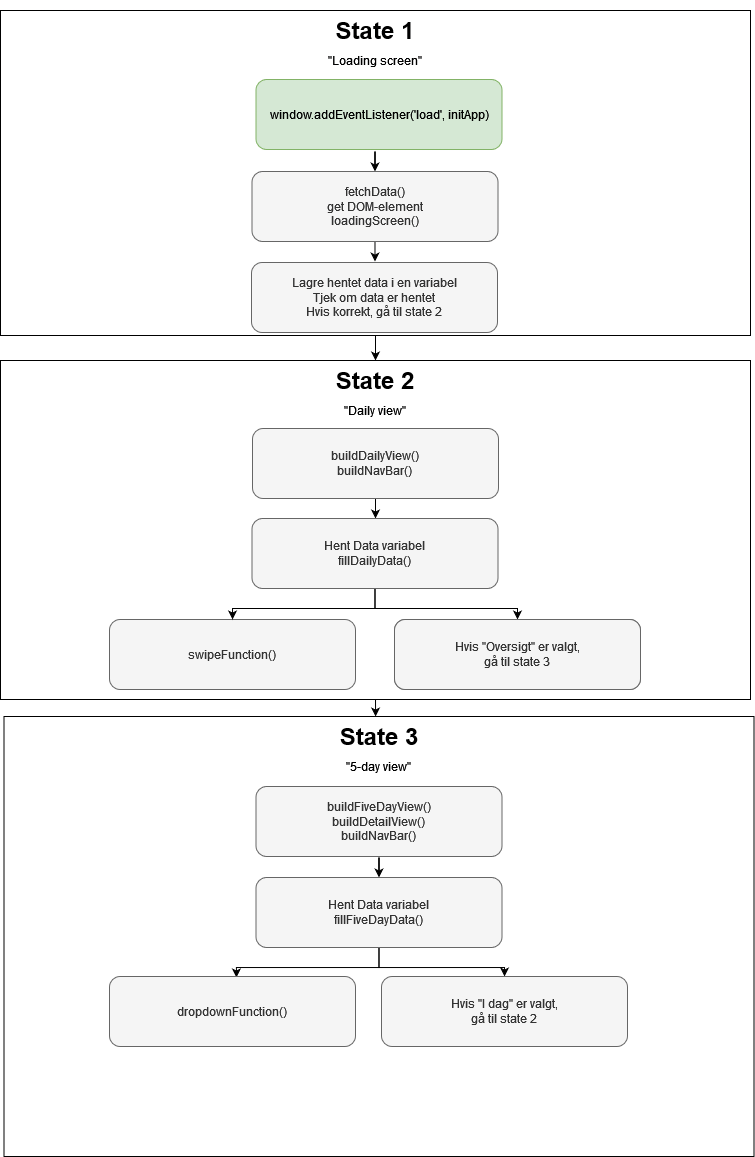

The diagram above was exported from draw.io. Its source (the exported page's mxGraphModel, read from the mxfile embedded in the PNG):
<mxGraphModel dx="538" dy="1891" grid="1" gridSize="10" guides="1" tooltips="1" connect="1" arrows="1" fold="1" page="1" pageScale="1" pageWidth="827" pageHeight="1169" math="0" shadow="0">
  <root>
    <mxCell id="0" />
    <mxCell id="1" parent="0" />
    <mxCell id="ssT3975Ge4c39wDPsQem-62" style="edgeStyle=orthogonalEdgeStyle;rounded=0;orthogonalLoop=1;jettySize=auto;html=1;entryX=0.5;entryY=0;entryDx=0;entryDy=0;" edge="1" parent="1" source="ssT3975Ge4c39wDPsQem-2" target="ssT3975Ge4c39wDPsQem-14">
      <mxGeometry relative="1" as="geometry" />
    </mxCell>
    <mxCell id="ssT3975Ge4c39wDPsQem-2" value="" style="rounded=0;whiteSpace=wrap;html=1;movable=1;resizable=1;rotatable=1;deletable=1;editable=1;locked=0;connectable=1;" vertex="1" parent="1">
      <mxGeometry x="39" y="-1159" width="750" height="325" as="geometry" />
    </mxCell>
    <mxCell id="ssT3975Ge4c39wDPsQem-5" value="&lt;h1&gt;State 1&lt;br&gt;&lt;/h1&gt;&lt;p style=&quot;line-height: 5%;&quot;&gt;&quot;Loading screen&quot;&lt;br&gt;&lt;/p&gt;" style="text;html=1;strokeColor=none;fillColor=none;spacing=5;spacingTop=-20;whiteSpace=wrap;overflow=hidden;rounded=0;align=center;" vertex="1" parent="1">
      <mxGeometry x="318.5" y="-1159" width="190" height="70" as="geometry" />
    </mxCell>
    <mxCell id="ssT3975Ge4c39wDPsQem-50" style="edgeStyle=orthogonalEdgeStyle;rounded=0;orthogonalLoop=1;jettySize=auto;html=1;" edge="1" parent="1" target="ssT3975Ge4c39wDPsQem-10">
      <mxGeometry relative="1" as="geometry">
        <mxPoint x="413.51724137931046" y="-1019" as="sourcePoint" />
      </mxGeometry>
    </mxCell>
    <mxCell id="ssT3975Ge4c39wDPsQem-6" value="window.addEventListener('load', initApp)" style="rounded=1;whiteSpace=wrap;html=1;fillColor=#d5e8d4;strokeColor=#82b366;movable=0;resizable=0;rotatable=0;deletable=0;editable=0;locked=1;connectable=0;" vertex="1" parent="1">
      <mxGeometry x="294.5" y="-1090" width="246" height="70" as="geometry" />
    </mxCell>
    <mxCell id="ssT3975Ge4c39wDPsQem-63" style="edgeStyle=orthogonalEdgeStyle;rounded=0;orthogonalLoop=1;jettySize=auto;html=1;entryX=0.504;entryY=-0.004;entryDx=0;entryDy=0;entryPerimeter=0;" edge="1" parent="1" source="ssT3975Ge4c39wDPsQem-10" target="ssT3975Ge4c39wDPsQem-12">
      <mxGeometry relative="1" as="geometry" />
    </mxCell>
    <mxCell id="ssT3975Ge4c39wDPsQem-10" value="&lt;div&gt;fetchData()&lt;/div&gt;&lt;div&gt;get DOM-element&lt;/div&gt;&lt;div&gt;loadingScreen()&lt;br&gt;&lt;/div&gt;" style="rounded=1;whiteSpace=wrap;html=1;fillColor=#f5f5f5;fontColor=#333333;strokeColor=#666666;movable=1;resizable=1;rotatable=1;deletable=1;editable=1;locked=0;connectable=1;" vertex="1" parent="1">
      <mxGeometry x="290.5" y="-998" width="246" height="70" as="geometry" />
    </mxCell>
    <mxCell id="ssT3975Ge4c39wDPsQem-12" value="&lt;div&gt;Lagre hentet data i en variabel&lt;/div&gt;&lt;div&gt;Tjek om data er hentet&lt;/div&gt;&lt;div&gt;Hvis korrekt, gå til state 2&lt;br&gt;&lt;/div&gt;" style="rounded=1;whiteSpace=wrap;html=1;fillColor=#f5f5f5;fontColor=#333333;strokeColor=#666666;movable=1;resizable=1;rotatable=1;deletable=1;editable=1;locked=0;connectable=1;" vertex="1" parent="1">
      <mxGeometry x="290" y="-907" width="246" height="70" as="geometry" />
    </mxCell>
    <mxCell id="ssT3975Ge4c39wDPsQem-72" style="edgeStyle=orthogonalEdgeStyle;rounded=0;orthogonalLoop=1;jettySize=auto;html=1;entryX=0.482;entryY=0.043;entryDx=0;entryDy=0;entryPerimeter=0;" edge="1" parent="1">
      <mxGeometry relative="1" as="geometry">
        <mxPoint x="414" y="-473.0000000000001" as="sourcePoint" />
        <mxPoint x="414.08000000000004" y="-452.99" as="targetPoint" />
      </mxGeometry>
    </mxCell>
    <mxCell id="ssT3975Ge4c39wDPsQem-14" value="" style="rounded=0;whiteSpace=wrap;html=1;movable=1;resizable=1;rotatable=1;deletable=1;editable=1;locked=0;connectable=1;" vertex="1" parent="1">
      <mxGeometry x="39" y="-809" width="750" height="339" as="geometry" />
    </mxCell>
    <mxCell id="ssT3975Ge4c39wDPsQem-22" value="swipeFunction()" style="rounded=1;whiteSpace=wrap;html=1;fillColor=#f5f5f5;fontColor=#333333;strokeColor=#666666;" vertex="1" parent="1">
      <mxGeometry x="148" y="-550" width="246" height="70" as="geometry" />
    </mxCell>
    <mxCell id="ssT3975Ge4c39wDPsQem-23" value="&lt;div&gt;Hvis &quot;Oversigt&quot; er valgt,&lt;/div&gt;&lt;div&gt;gå til state 3&lt;br&gt;&lt;/div&gt;" style="rounded=1;whiteSpace=wrap;html=1;fillColor=#f5f5f5;fontColor=#333333;strokeColor=#666666;" vertex="1" parent="1">
      <mxGeometry x="433" y="-550" width="246" height="70" as="geometry" />
    </mxCell>
    <mxCell id="ssT3975Ge4c39wDPsQem-26" value="" style="rounded=0;whiteSpace=wrap;html=1;movable=1;resizable=1;rotatable=1;deletable=1;editable=1;locked=0;connectable=1;" vertex="1" parent="1">
      <mxGeometry x="42.5" y="-453" width="750" height="440" as="geometry" />
    </mxCell>
    <mxCell id="ssT3975Ge4c39wDPsQem-27" value="&lt;h1&gt;State 3&lt;br&gt;&lt;/h1&gt;&lt;p style=&quot;line-height: 5%;&quot;&gt;&quot;5-day view&quot;&lt;br&gt;&lt;/p&gt;" style="text;html=1;strokeColor=none;fillColor=none;spacing=5;spacingTop=-20;whiteSpace=wrap;overflow=hidden;rounded=0;align=center;" vertex="1" parent="1">
      <mxGeometry x="322.5" y="-453" width="190" height="70" as="geometry" />
    </mxCell>
    <mxCell id="ssT3975Ge4c39wDPsQem-30" style="edgeStyle=orthogonalEdgeStyle;rounded=0;orthogonalLoop=1;jettySize=auto;html=1;" edge="1" parent="1" source="ssT3975Ge4c39wDPsQem-28" target="ssT3975Ge4c39wDPsQem-29">
      <mxGeometry relative="1" as="geometry" />
    </mxCell>
    <mxCell id="ssT3975Ge4c39wDPsQem-28" value="&lt;div&gt;buildFiveDayView()&lt;/div&gt;&lt;div&gt;buildDetailView()&lt;br&gt;&lt;/div&gt;&lt;div&gt;buildNavBar()&lt;br&gt;&lt;/div&gt;" style="rounded=1;whiteSpace=wrap;html=1;fillColor=#f5f5f5;fontColor=#333333;strokeColor=#666666;" vertex="1" parent="1">
      <mxGeometry x="294.5" y="-383" width="246" height="70" as="geometry" />
    </mxCell>
    <mxCell id="ssT3975Ge4c39wDPsQem-69" style="edgeStyle=orthogonalEdgeStyle;rounded=0;orthogonalLoop=1;jettySize=auto;html=1;entryX=0.516;entryY=0.014;entryDx=0;entryDy=0;entryPerimeter=0;" edge="1" parent="1" source="ssT3975Ge4c39wDPsQem-29" target="ssT3975Ge4c39wDPsQem-31">
      <mxGeometry relative="1" as="geometry" />
    </mxCell>
    <mxCell id="ssT3975Ge4c39wDPsQem-70" style="edgeStyle=orthogonalEdgeStyle;rounded=0;orthogonalLoop=1;jettySize=auto;html=1;" edge="1" parent="1" source="ssT3975Ge4c39wDPsQem-29" target="ssT3975Ge4c39wDPsQem-32">
      <mxGeometry relative="1" as="geometry" />
    </mxCell>
    <mxCell id="ssT3975Ge4c39wDPsQem-29" value="&lt;div&gt;Hent Data variabel&lt;br&gt;&lt;/div&gt;&lt;div&gt;fillFiveDayData()&lt;/div&gt;" style="rounded=1;whiteSpace=wrap;html=1;fillColor=#f5f5f5;fontColor=#333333;strokeColor=#666666;" vertex="1" parent="1">
      <mxGeometry x="294.5" y="-292" width="246" height="70" as="geometry" />
    </mxCell>
    <mxCell id="ssT3975Ge4c39wDPsQem-31" value="dropdownFunction()" style="rounded=1;whiteSpace=wrap;html=1;fillColor=#f5f5f5;fontColor=#333333;strokeColor=#666666;" vertex="1" parent="1">
      <mxGeometry x="148" y="-193" width="246" height="70" as="geometry" />
    </mxCell>
    <mxCell id="ssT3975Ge4c39wDPsQem-32" value="&lt;div&gt;Hvis &quot;I dag&quot; er valgt,&lt;/div&gt;&lt;div&gt;gå til state 2&lt;br&gt;&lt;/div&gt;" style="rounded=1;whiteSpace=wrap;html=1;fillColor=#f5f5f5;fontColor=#333333;strokeColor=#666666;" vertex="1" parent="1">
      <mxGeometry x="420" y="-193" width="246" height="70" as="geometry" />
    </mxCell>
    <mxCell id="ssT3975Ge4c39wDPsQem-42" style="edgeStyle=orthogonalEdgeStyle;rounded=0;orthogonalLoop=1;jettySize=auto;html=1;" edge="1" parent="1" source="ssT3975Ge4c39wDPsQem-39" target="ssT3975Ge4c39wDPsQem-40">
      <mxGeometry relative="1" as="geometry" />
    </mxCell>
    <mxCell id="ssT3975Ge4c39wDPsQem-39" value="&lt;div&gt;buildDailyView()&lt;/div&gt;&lt;div&gt;buildNavBar()&lt;br&gt;&lt;/div&gt;" style="rounded=1;whiteSpace=wrap;html=1;fillColor=#f5f5f5;fontColor=#333333;strokeColor=#666666;" vertex="1" parent="1">
      <mxGeometry x="291" y="-741" width="246" height="70" as="geometry" />
    </mxCell>
    <mxCell id="ssT3975Ge4c39wDPsQem-43" style="edgeStyle=orthogonalEdgeStyle;rounded=0;orthogonalLoop=1;jettySize=auto;html=1;" edge="1" parent="1" source="ssT3975Ge4c39wDPsQem-40" target="ssT3975Ge4c39wDPsQem-23">
      <mxGeometry relative="1" as="geometry" />
    </mxCell>
    <mxCell id="ssT3975Ge4c39wDPsQem-44" style="edgeStyle=orthogonalEdgeStyle;rounded=0;orthogonalLoop=1;jettySize=auto;html=1;" edge="1" parent="1" source="ssT3975Ge4c39wDPsQem-40" target="ssT3975Ge4c39wDPsQem-22">
      <mxGeometry relative="1" as="geometry" />
    </mxCell>
    <mxCell id="ssT3975Ge4c39wDPsQem-40" value="&lt;div&gt;Hent Data variabel&lt;br&gt;&lt;/div&gt;&lt;div&gt;fillDailyData()&lt;/div&gt;" style="rounded=1;whiteSpace=wrap;html=1;fillColor=#f5f5f5;fontColor=#333333;strokeColor=#666666;" vertex="1" parent="1">
      <mxGeometry x="290.5" y="-651" width="246" height="70" as="geometry" />
    </mxCell>
    <mxCell id="ssT3975Ge4c39wDPsQem-41" value="&lt;h1&gt;State 2&lt;br&gt;&lt;/h1&gt;&lt;p style=&quot;line-height: 5%;&quot;&gt;&quot;Daily view&quot;&lt;br&gt;&lt;/p&gt;" style="text;html=1;strokeColor=none;fillColor=none;spacing=5;spacingTop=-20;whiteSpace=wrap;overflow=hidden;rounded=0;align=center;" vertex="1" parent="1">
      <mxGeometry x="319" y="-809" width="190" height="60" as="geometry" />
    </mxCell>
    <mxCell id="ssT3975Ge4c39wDPsQem-64" value="&lt;div&gt;Hvis &quot;Oversigt&quot; er valgt,&lt;/div&gt;&lt;div&gt;gå til state 3&lt;br&gt;&lt;/div&gt;" style="rounded=1;whiteSpace=wrap;html=1;fillColor=#f5f5f5;fontColor=#333333;strokeColor=#666666;" vertex="1" parent="1">
      <mxGeometry x="433" y="-550" width="246" height="70" as="geometry" />
    </mxCell>
  </root>
</mxGraphModel>